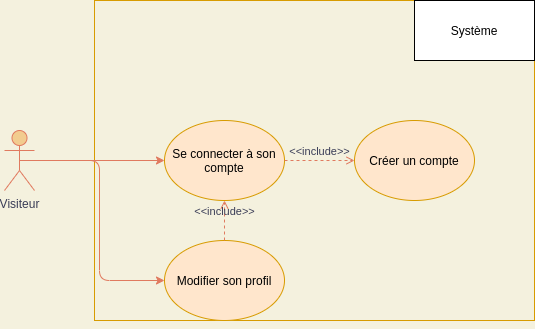

The diagram above was exported from draw.io. Its source (the exported page's mxGraphModel, read from the mxfile embedded in the PNG):
<mxGraphModel dx="1422" dy="802" grid="1" gridSize="10" guides="1" tooltips="1" connect="1" arrows="1" fold="1" page="1" pageScale="1" pageWidth="850" pageHeight="1100" background="#F4F1DE" math="0" shadow="0">
  <root>
    <mxCell id="0" />
    <mxCell id="1" parent="0" />
    <mxCell id="FKEUwQIkVX4oh7qnMp1R-1" value="" style="html=1;rounded=0;sketch=0;strokeColor=#d79b00;fillColor=none;" vertex="1" parent="1">
      <mxGeometry x="200" y="130" width="440" height="320" as="geometry" />
    </mxCell>
    <mxCell id="FKEUwQIkVX4oh7qnMp1R-2" value="Système" style="rounded=0;whiteSpace=wrap;html=1;sketch=0;" vertex="1" parent="1">
      <mxGeometry x="520" y="130" width="120" height="60" as="geometry" />
    </mxCell>
    <mxCell id="FKEUwQIkVX4oh7qnMp1R-6" style="edgeStyle=orthogonalEdgeStyle;curved=0;rounded=1;sketch=0;orthogonalLoop=1;jettySize=auto;html=1;exitX=0.5;exitY=0.5;exitDx=0;exitDy=0;exitPerimeter=0;fontColor=#393C56;strokeColor=#E07A5F;fillColor=#F2CC8F;" edge="1" parent="1" source="FKEUwQIkVX4oh7qnMp1R-3" target="FKEUwQIkVX4oh7qnMp1R-4">
      <mxGeometry relative="1" as="geometry" />
    </mxCell>
    <mxCell id="FKEUwQIkVX4oh7qnMp1R-11" style="edgeStyle=orthogonalEdgeStyle;curved=0;rounded=1;sketch=0;orthogonalLoop=1;jettySize=auto;html=1;exitX=0.5;exitY=0.5;exitDx=0;exitDy=0;exitPerimeter=0;entryX=0;entryY=0.5;entryDx=0;entryDy=0;fontColor=#393C56;strokeColor=#E07A5F;fillColor=#F2CC8F;" edge="1" parent="1" source="FKEUwQIkVX4oh7qnMp1R-3" target="FKEUwQIkVX4oh7qnMp1R-9">
      <mxGeometry relative="1" as="geometry" />
    </mxCell>
    <mxCell id="FKEUwQIkVX4oh7qnMp1R-3" value="Visiteur" style="shape=umlActor;verticalLabelPosition=bottom;verticalAlign=top;html=1;rounded=0;sketch=0;fontColor=#393C56;strokeColor=#E07A5F;fillColor=#F2CC8F;" vertex="1" parent="1">
      <mxGeometry x="110" y="260" width="30" height="60" as="geometry" />
    </mxCell>
    <mxCell id="FKEUwQIkVX4oh7qnMp1R-4" value="Se connecter à son compte" style="ellipse;whiteSpace=wrap;html=1;rounded=0;sketch=0;strokeColor=#d79b00;fillColor=#ffe6cc;" vertex="1" parent="1">
      <mxGeometry x="270" y="250" width="120" height="80" as="geometry" />
    </mxCell>
    <mxCell id="FKEUwQIkVX4oh7qnMp1R-5" value="Créer un compte" style="ellipse;whiteSpace=wrap;html=1;rounded=0;sketch=0;strokeColor=#d79b00;fillColor=#ffe6cc;" vertex="1" parent="1">
      <mxGeometry x="460" y="250" width="120" height="80" as="geometry" />
    </mxCell>
    <mxCell id="FKEUwQIkVX4oh7qnMp1R-7" value="&amp;lt;&amp;lt;include&amp;gt;&amp;gt;" style="html=1;verticalAlign=bottom;labelBackgroundColor=none;endArrow=open;endFill=0;dashed=1;fontColor=#393C56;strokeColor=#E07A5F;fillColor=#F2CC8F;exitX=1;exitY=0.5;exitDx=0;exitDy=0;entryX=0;entryY=0.5;entryDx=0;entryDy=0;" edge="1" parent="1" source="FKEUwQIkVX4oh7qnMp1R-4" target="FKEUwQIkVX4oh7qnMp1R-5">
      <mxGeometry width="160" relative="1" as="geometry">
        <mxPoint x="395" y="480" as="sourcePoint" />
        <mxPoint x="396.96000000000004" y="519.04" as="targetPoint" />
      </mxGeometry>
    </mxCell>
    <mxCell id="FKEUwQIkVX4oh7qnMp1R-8" style="edgeStyle=orthogonalEdgeStyle;curved=0;rounded=1;sketch=0;orthogonalLoop=1;jettySize=auto;html=1;exitX=0.5;exitY=1;exitDx=0;exitDy=0;fontColor=#393C56;strokeColor=#E07A5F;fillColor=#F2CC8F;" edge="1" parent="1" source="FKEUwQIkVX4oh7qnMp1R-1" target="FKEUwQIkVX4oh7qnMp1R-1">
      <mxGeometry relative="1" as="geometry" />
    </mxCell>
    <mxCell id="FKEUwQIkVX4oh7qnMp1R-9" value="Modifier son profil" style="ellipse;whiteSpace=wrap;html=1;rounded=0;sketch=0;strokeColor=#d79b00;fillColor=#ffe6cc;" vertex="1" parent="1">
      <mxGeometry x="270" y="370" width="120" height="80" as="geometry" />
    </mxCell>
    <mxCell id="FKEUwQIkVX4oh7qnMp1R-10" value="&amp;lt;&amp;lt;include&amp;gt;&amp;gt;" style="html=1;verticalAlign=bottom;labelBackgroundColor=none;endArrow=open;endFill=0;dashed=1;fontColor=#393C56;strokeColor=#E07A5F;fillColor=#F2CC8F;exitX=0.5;exitY=0;exitDx=0;exitDy=0;entryX=0.5;entryY=1;entryDx=0;entryDy=0;" edge="1" parent="1" source="FKEUwQIkVX4oh7qnMp1R-9" target="FKEUwQIkVX4oh7qnMp1R-4">
      <mxGeometry width="160" relative="1" as="geometry">
        <mxPoint x="400" y="300" as="sourcePoint" />
        <mxPoint x="470" y="300" as="targetPoint" />
      </mxGeometry>
    </mxCell>
  </root>
</mxGraphModel>